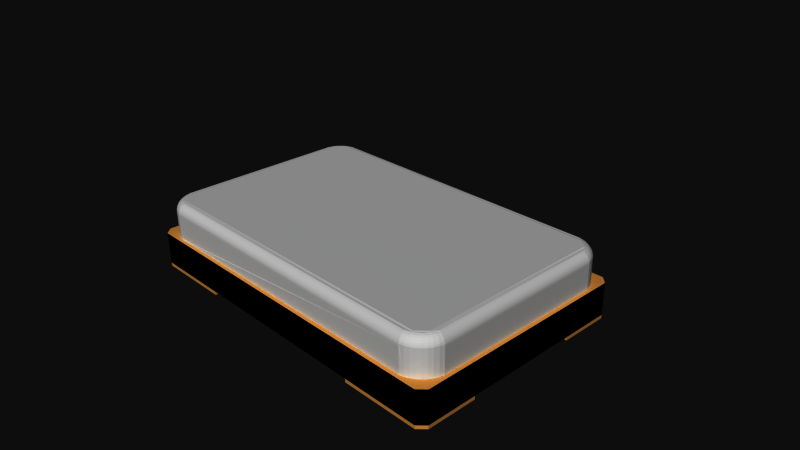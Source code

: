 # Source: 94.blend  (saved by Blender 2.72.0; exported with 4.5.12 LTS)
import bpy
from mathutils import Matrix  # noqa: F401  (used for matrix-valued properties, if any)

bpy.ops.wm.read_factory_settings(use_empty=True)
scene = bpy.context.scene
scene.name = 'Scene'

# ---- collections
col_collection_1 = bpy.data.collections.new('Collection 1'); scene.collection.children.link(col_collection_1)

# ---- materials (node trees are filled in below, after node groups)
mat_crystal = bpy.data.materials.new('crystal')
mat_crystal.alpha_threshold = 0.0
mat_crystal.use_transparent_shadow = False
mat_crystal.roughness = 0.5
mat_black = bpy.data.materials.new('black')
mat_black.alpha_threshold = 0.0
mat_black.use_transparent_shadow = False
mat_black.diffuse_color = (0.0, 0.0, 0.0, 1.0)
mat_black.specular_color = (0.1333, 0.1333, 0.1333)
mat_black.roughness = 0.5
mat_pads = bpy.data.materials.new('pads')
mat_pads.alpha_threshold = 0.0
mat_pads.use_transparent_shadow = False
mat_pads.diffuse_color = (0.8745, 0.5529, 0.2196, 1.0)
mat_pads.specular_color = (1.0, 0.7176, 0.1882)
mat_pads.roughness = 0.5

# ---- material node trees

# ---- world
world_world = bpy.data.worlds.new('World'); scene.world = world_world
world_world.color = (0.05088, 0.05088, 0.05088)
world_world.use_sun_shadow = False
world_world.sun_shadow_jitter_overblur = 0.0
world_world.cycles.sampling_method = 'MANUAL'
world_world.cycles.sample_map_resolution = 256

# ---- cameras
cam_camera = bpy.data.cameras.new('Camera')
cam_camera.clip_end = 100.0
cam_camera.lens = 35.0
cam_camera.sensor_width = 32.0
cam_camera.sensor_height = 18.0
cam_camera.ortho_scale = 7.314
cam_camera.dof.focus_distance = 0.0
cam_camera.dof.aperture_fstop = 128.0

# ---- meshes
me_94 = bpy.data.meshes.new('94')
me_94.from_pydata([(2.5, -0.45, 1.5), (-2.05, 0.0, -1.55), (-2.45, 0.0, 1.15), (-2.45, 0.0, -1.15), (-2.05, 0.0, 1.55), (2.113, 0.0, 1.545), (2.113, 0.35, 1.545), (2.174, 0.0, 1.53), (2.232, 0.0, 1.506), (2.285, 0.0, 1.474), (2.333, 0.0, 1.433), (2.374, 0.0, 1.385), (2.406, 0.0, 1.332), (2.43, 0.0, 1.274), (2.445, 0.0, 1.213), (2.445, 0.35, 1.213), (2.443, 0.376, 1.212), (2.428, 0.376, 1.273), (2.404, 0.376, 1.331), (2.372, 0.376, 1.384), (2.331, 0.376, 1.431), (2.284, 0.376, 1.472), (2.231, 0.376, 1.504), (2.173, 0.376, 1.528), (2.112, 0.376, 1.543), (2.436, 0.4013, 1.211), (2.422, 0.4013, 1.271), (2.398, 0.4013, 1.327), (2.366, 0.4013, 1.38), (2.326, 0.4013, 1.426), (2.28, 0.4013, 1.466), (2.227, 0.4013, 1.498), (2.171, 0.4013, 1.522), (2.111, 0.4013, 1.536), (2.425, 0.425, 1.209), (2.411, 0.425, 1.267), (2.388, 0.425, 1.322), (2.357, 0.425, 1.373), (2.319, 0.425, 1.419), (2.273, 0.425, 1.457), (2.222, 0.425, 1.488), (2.167, 0.425, 1.511), (2.109, 0.425, 1.525), (2.41, 0.4464, 1.207), (2.397, 0.4464, 1.263), (2.375, 0.4464, 1.316), (2.345, 0.4464, 1.364), (2.308, 0.4464, 1.408), (2.264, 0.4464, 1.445), (2.216, 0.4464, 1.475), (2.163, 0.4464, 1.497), (2.107, 0.4464, 1.51), (2.392, 0.4649, 1.204), (2.379, 0.4649, 1.257), (2.359, 0.4649, 1.307), (2.33, 0.4649, 1.354), (2.295, 0.4649, 1.395), (2.254, 0.4649, 1.43), (2.207, 0.4649, 1.459), (2.157, 0.4649, 1.479), (2.104, 0.4649, 1.492), (2.371, 0.4799, 1.201), (2.359, 0.4799, 1.25), (2.34, 0.4799, 1.298), (2.313, 0.4799, 1.341), (2.28, 0.4799, 1.38), (2.241, 0.4799, 1.413), (2.198, 0.4799, 1.44), (2.15, 0.4799, 1.459), (2.101, 0.4799, 1.471), (2.348, 0.491, 1.197), (2.318, 0.491, 1.287), (2.263, 0.491, 1.363), (2.187, 0.491, 1.418), (2.097, 0.491, 1.448), (2.296, 0.4977, 1.275), (2.175, 0.4977, 1.396), (2.445, 0.0, -1.213), (2.445, 0.35, -1.213), (2.43, 0.0, -1.274), (2.406, 0.0, -1.332), (2.374, 0.0, -1.385), (2.333, 0.0, -1.433), (2.285, 0.0, -1.474), (2.232, 0.0, -1.506), (2.174, 0.0, -1.53), (2.113, 0.0, -1.545), (2.113, 0.35, -1.545), (2.112, 0.376, -1.543), (2.173, 0.376, -1.528), (2.231, 0.376, -1.504), (2.284, 0.376, -1.472), (2.331, 0.376, -1.431), (2.372, 0.376, -1.384), (2.404, 0.376, -1.331), (2.428, 0.376, -1.273), (2.443, 0.376, -1.212), (2.111, 0.4013, -1.536), (2.171, 0.4013, -1.522), (2.227, 0.4013, -1.498), (2.28, 0.4013, -1.466), (2.326, 0.4013, -1.426), (2.366, 0.4013, -1.38), (2.398, 0.4013, -1.327), (2.422, 0.4013, -1.271), (2.436, 0.4013, -1.211), (2.109, 0.425, -1.525), (2.167, 0.425, -1.511), (2.222, 0.425, -1.488), (2.273, 0.425, -1.457), (2.319, 0.425, -1.419), (2.357, 0.425, -1.373), (2.388, 0.425, -1.322), (2.411, 0.425, -1.267), (2.425, 0.425, -1.209), (2.107, 0.4464, -1.51), (2.163, 0.4464, -1.497), (2.216, 0.4464, -1.475), (2.264, 0.4464, -1.445), (2.308, 0.4464, -1.408), (2.345, 0.4464, -1.364), (2.375, 0.4464, -1.316), (2.397, 0.4464, -1.263), (2.41, 0.4464, -1.207), (2.104, 0.4649, -1.492), (2.157, 0.4649, -1.479), (2.207, 0.4649, -1.459), (2.254, 0.4649, -1.43), (2.295, 0.4649, -1.395), (2.33, 0.4649, -1.354), (2.359, 0.4649, -1.307), (2.379, 0.4649, -1.257), (2.392, 0.4649, -1.204), (2.101, 0.4799, -1.471), (2.15, 0.4799, -1.459), (2.198, 0.4799, -1.44), (2.241, 0.4799, -1.413), (2.28, 0.4799, -1.38), (2.313, 0.4799, -1.341), (2.34, 0.4799, -1.298), (2.359, 0.4799, -1.25), (2.371, 0.4799, -1.201), (2.097, 0.491, -1.448), (2.143, 0.491, -1.437), (2.187, 0.491, -1.418), (2.227, 0.491, -1.394), (2.294, 0.491, -1.327), (2.318, 0.491, -1.287), (2.337, 0.491, -1.243), (2.348, 0.491, -1.197), (2.175, 0.4977, -1.396), (2.245, 0.4977, -1.345), (2.296, 0.4977, -1.275), (-2.113, 0.35, -1.545), (-2.119, 0.0, -1.544), (-2.174, 0.35, -1.53), (-2.187, 0.0, -1.526), (-2.232, 0.35, -1.506), (-2.25, 0.0, -1.496), (-2.285, 0.35, -1.474), (-2.307, 0.0, -1.456), (-2.333, 0.35, -1.433), (-2.356, 0.0, -1.407), (-2.374, 0.35, -1.385), (-2.396, 0.0, -1.35), (-2.406, 0.35, -1.332), (-2.426, 0.0, -1.287), (-2.43, 0.35, -1.274), (-2.444, 0.0, -1.219), (-2.445, 0.35, -1.213), (-2.112, 0.376, -1.543), (-2.173, 0.376, -1.528), (-2.231, 0.376, -1.504), (-2.284, 0.376, -1.472), (-2.331, 0.376, -1.431), (-2.372, 0.376, -1.384), (-2.404, 0.376, -1.331), (-2.428, 0.376, -1.273), (-2.443, 0.376, -1.212), (-2.436, 0.4013, -1.211), (-2.422, 0.4013, -1.271), (-2.398, 0.4013, -1.327), (-2.366, 0.4013, -1.38), (-2.326, 0.4013, -1.426), (-2.28, 0.4013, -1.466), (-2.227, 0.4013, -1.498), (-2.171, 0.4013, -1.522), (-2.111, 0.4013, -1.536), (-2.425, 0.425, -1.209), (-2.411, 0.425, -1.267), (-2.388, 0.425, -1.322), (-2.357, 0.425, -1.373), (-2.319, 0.425, -1.419), (-2.273, 0.425, -1.457), (-2.222, 0.425, -1.488), (-2.167, 0.425, -1.511), (-2.109, 0.425, -1.525), (-2.41, 0.4464, -1.207), (-2.397, 0.4464, -1.263), (-2.375, 0.4464, -1.316), (-2.345, 0.4464, -1.364), (-2.308, 0.4464, -1.408), (-2.264, 0.4464, -1.445), (-2.216, 0.4464, -1.475), (-2.163, 0.4464, -1.497), (-2.107, 0.4464, -1.51), (-2.392, 0.4649, -1.204), (-2.379, 0.4649, -1.257), (-2.359, 0.4649, -1.307), (-2.33, 0.4649, -1.354), (-2.295, 0.4649, -1.395), (-2.254, 0.4649, -1.43), (-2.207, 0.4649, -1.459), (-2.157, 0.4649, -1.479), (-2.104, 0.4649, -1.492), (-2.371, 0.4799, -1.201), (-2.359, 0.4799, -1.25), (-2.34, 0.4799, -1.298), (-2.313, 0.4799, -1.341), (-2.28, 0.4799, -1.38), (-2.241, 0.4799, -1.413), (-2.198, 0.4799, -1.44), (-2.15, 0.4799, -1.459), (-2.101, 0.4799, -1.471), (-2.348, 0.491, -1.197), (-2.318, 0.491, -1.287), (-2.294, 0.491, -1.327), (-2.227, 0.491, -1.394), (-2.187, 0.491, -1.418), (-2.143, 0.491, -1.437), (-2.097, 0.491, -1.448), (-2.296, 0.4977, -1.275), (-2.175, 0.4977, -1.396), (-2.445, 0.35, 1.213), (-2.444, 0.0, 1.219), (-2.43, 0.35, 1.274), (-2.426, 0.0, 1.287), (-2.406, 0.35, 1.332), (-2.396, 0.0, 1.35), (-2.374, 0.35, 1.385), (-2.356, 0.0, 1.407), (-2.333, 0.35, 1.433), (-2.307, 0.0, 1.456), (-2.285, 0.35, 1.474), (-2.25, 0.0, 1.496), (-2.232, 0.35, 1.506), (-2.187, 0.0, 1.526), (-2.174, 0.35, 1.53), (-2.119, 0.0, 1.544), (-2.113, 0.35, 1.545), (-2.443, 0.376, 1.212), (-2.428, 0.376, 1.273), (-2.404, 0.376, 1.331), (-2.372, 0.376, 1.384), (-2.331, 0.376, 1.431), (-2.284, 0.376, 1.472), (-2.231, 0.376, 1.504), (-2.173, 0.376, 1.528), (-2.112, 0.376, 1.543), (-2.111, 0.4013, 1.536), (-2.171, 0.4013, 1.522), (-2.227, 0.4013, 1.498), (-2.28, 0.4013, 1.466), (-2.326, 0.4013, 1.426), (-2.366, 0.4013, 1.38), (-2.398, 0.4013, 1.327), (-2.422, 0.4013, 1.271), (-2.436, 0.4013, 1.211), (-2.109, 0.425, 1.525), (-2.167, 0.425, 1.511), (-2.222, 0.425, 1.488), (-2.273, 0.425, 1.457), (-2.319, 0.425, 1.419), (-2.357, 0.425, 1.373), (-2.388, 0.425, 1.322), (-2.411, 0.425, 1.267), (-2.425, 0.425, 1.209), (-2.107, 0.4464, 1.51), (-2.163, 0.4464, 1.497), (-2.216, 0.4464, 1.475), (-2.264, 0.4464, 1.445), (-2.308, 0.4464, 1.408), (-2.345, 0.4464, 1.364), (-2.375, 0.4464, 1.316), (-2.397, 0.4464, 1.263), (-2.41, 0.4464, 1.207), (-2.104, 0.4649, 1.492), (-2.157, 0.4649, 1.479), (-2.207, 0.4649, 1.459), (-2.254, 0.4649, 1.43), (-2.295, 0.4649, 1.395), (-2.33, 0.4649, 1.354), (-2.359, 0.4649, 1.307), (-2.379, 0.4649, 1.257), (-2.392, 0.4649, 1.204), (-2.101, 0.4799, 1.471), (-2.15, 0.4799, 1.459), (-2.198, 0.4799, 1.44), (-2.241, 0.4799, 1.413), (-2.28, 0.4799, 1.38), (-2.313, 0.4799, 1.341), (-2.34, 0.4799, 1.298), (-2.359, 0.4799, 1.25), (-2.371, 0.4799, 1.201), (-2.097, 0.491, 1.448), (-2.187, 0.491, 1.418), (-2.263, 0.491, 1.363), (-2.318, 0.491, 1.287), (-2.348, 0.491, 1.197), (-2.175, 0.4977, 1.396), (-2.296, 0.4977, 1.275), (-2.5, 0.0, 1.5), (-2.4, 0.0, 1.6), (-2.4, 0.0, -1.6), (-2.5, 0.0, -1.5), (2.5, 0.0, -1.5), (2.5, 0.0, 1.5), (2.4, 0.0, 1.6), (2.4, 0.0, -1.6), (1.3, -0.45, -1.6), (1.3, -0.5, -1.6), (1.3, -0.45, -1.091), (1.3, -0.5, -1.091), (-1.3, -0.5, -1.6), (-2.4, -0.5, -1.6), (-1.3, -0.45, -1.6), (2.4, -0.5, -1.6), (2.5, -0.5, -1.5), (2.5, -0.5, -0.8), (2.5, -0.45, -0.8), (2.5, -0.45, 0.8), (2.5, -0.5, 0.8), (2.5, -0.5, 1.5), (1.591, -0.45, -0.8), (1.591, -0.5, -0.8), (1.3, -0.45, 0.8), (1.3, -0.5, 0.8), (2.4, -0.5, 1.6), (1.3, -0.5, 1.6), (1.3, -0.45, 1.6), (-1.3, -0.45, 1.6), (-1.3, -0.5, 1.6), (-2.4, -0.5, 1.6), (-1.3, -0.45, 0.8), (-1.3, -0.5, 0.8), (-2.5, -0.5, 1.5), (-2.5, -0.5, 0.8), (-2.5, -0.45, 0.8), (-2.5, -0.45, -0.8), (-2.5, -0.5, -0.8), (-2.5, -0.5, -1.5), (-1.3, -0.45, -0.8), (-1.3, -0.5, -0.8), (2.4, -0.45, 1.6), (2.5, -0.45, -1.5), (2.4, -0.45, -1.6), (-2.5, -0.45, -1.5), (-2.4, -0.45, -1.6), (-2.5, -0.45, 1.5), (-2.4, -0.45, 1.6), (-1.3, -0.5, -1.6), (-2.4, -0.5, -1.6), (-2.5, -0.5, -0.8), (-2.5, -0.5, -1.5), (-1.3, -0.5, -0.8)], [], [(162, 163, 161, 160), (21, 22, 8, 9), (336, 331, 332, 337, 338), (336, 338, 339, 335), (23, 24, 6, 5, 7), (322, 334, 333, 321), (355, 318, 315, 354), (169, 168, 3, 2, 234, 233), (88, 89, 85, 86, 87), (20, 21, 9, 10), (334, 328, 329, 333), (151, 150, 232), (18, 19, 11, 12), (344, 346, 347, 343), (89, 90, 84, 85), (205, 115, 106, 196), (356, 314, 313, 357), (94, 95, 79, 80), (359, 312, 311, 358), (16, 17, 13, 14, 15), (331, 336, 335, 330), (76, 73, 72, 71, 75), (187, 97, 88, 170), (22, 23, 7, 8), (295, 286, 60, 69), (358, 347, 346, 345), (93, 94, 80, 81), (284, 285, 276, 275), (264, 265, 252, 253), (57, 58, 49, 48), (269, 270, 261, 260), (120, 121, 112, 111), (243, 255, 254, 241, 242), (257, 247, 249, 258), (65, 66, 57, 56), (259, 260, 257, 258), (287, 288, 279, 278), (47, 48, 39, 38), (291, 292, 283, 282), (290, 291, 282, 281), (304, 305, 297, 296, 295), (294, 206, 197, 285), (257, 256, 245, 247), (268, 269, 260, 259), (38, 39, 30, 29), (130, 131, 122, 121), (124, 125, 116, 115), (115, 116, 107, 106), (197, 198, 189, 188), (237, 252, 251, 235), (122, 123, 114, 113), (275, 276, 267, 266), (190, 191, 182, 181), (279, 280, 271, 270), (149, 70, 61, 141), (32, 33, 24, 23), (30, 31, 22, 21), (250, 178, 169, 233), (278, 279, 270, 269), (1, 154, 153, 87, 86), (151, 152, 147, 146, 145, 144, 150), (39, 40, 31, 30), (36, 37, 28, 27), (244, 245, 243, 242), (216, 217, 208, 207), (26, 27, 18, 17), (29, 30, 21, 20), (272, 273, 264, 263), (265, 266, 251, 252), (208, 209, 200, 199), (299, 300, 291, 290), (295, 296, 287, 286), (286, 287, 278, 277), (182, 183, 174, 175), (72, 73, 67, 66, 65), (151, 232, 231, 310, 309, 76, 75, 152), (126, 127, 118, 117), (213, 214, 205, 204), (218, 219, 210, 209), (17, 18, 12, 13), (341, 344, 343, 340), (304, 295, 69, 74), (214, 124, 115, 205), (345, 346, 344, 341, 342), (309, 310, 307, 306, 305), (323, 360, 361, 324, 357, 325), (147, 148, 140, 139, 138, 146), (56, 57, 48, 47), (204, 205, 196, 195), (189, 190, 181, 180), (107, 108, 99, 98), (63, 64, 55, 54), (300, 301, 292, 291), (131, 132, 123, 122), (52, 53, 44, 43), (58, 59, 50, 49), (293, 294, 285, 284), (59, 60, 51, 50), (181, 182, 175, 176), (25, 26, 17, 16), (253, 252, 237, 239), (31, 32, 23, 22), (14, 77, 78, 15), (280, 281, 272, 271), (225, 226, 218, 217), (45, 46, 37, 36), (230, 142, 133, 223), (150, 144, 143, 142, 230, 229, 228, 232), (271, 272, 263, 262), (292, 293, 284, 283), (134, 135, 126, 125), (99, 100, 91, 90), (53, 54, 45, 44), (261, 262, 255, 256), (55, 56, 47, 46), (140, 141, 132, 131), (49, 50, 41, 40), (110, 111, 102, 101), (212, 213, 204, 203), (232, 228, 227, 226, 225, 231), (127, 128, 119, 118), (172, 171, 155, 157), (202, 203, 194, 193), (163, 175, 174, 161), (142, 143, 134, 133), (118, 119, 110, 109), (297, 298, 289, 288), (40, 41, 32, 31), (305, 306, 299, 298, 297), (70, 71, 63, 62, 61), (270, 271, 262, 261), (112, 113, 104, 103), (277, 278, 269, 268), (34, 35, 26, 25), (197, 188, 276, 285), (128, 129, 120, 119), (129, 130, 121, 120), (206, 207, 198, 197), (200, 201, 192, 191), (286, 277, 51, 60), (185, 186, 171, 172), (96, 16, 15, 78), (221, 222, 213, 212), (52, 43, 123, 132), (119, 120, 111, 110), (301, 302, 293, 292), (223, 133, 124, 214), (168, 169, 167, 166), (166, 167, 165, 164), (164, 165, 163, 162), (35, 36, 27, 26), (241, 239, 240, 242), (239, 237, 238, 240), (246, 247, 245, 244), (61, 62, 53, 52), (235, 233, 234, 236), (163, 165, 176, 175), (188, 189, 180, 179), (44, 45, 36, 35), (296, 297, 288, 287), (209, 210, 201, 200), (97, 98, 89, 88), (106, 107, 98, 97), (61, 52, 132, 141), (145, 146, 138, 137, 136), (226, 227, 220, 219, 218), (276, 188, 179, 267), (173, 172, 157, 159), (307, 308, 303, 302, 301), (210, 211, 202, 201), (139, 140, 131, 130), (102, 103, 94, 93), (194, 195, 186, 185), (67, 68, 59, 58), (195, 196, 187, 186), (116, 117, 108, 107), (184, 185, 172, 173), (217, 218, 209, 208), (222, 223, 214, 213), (282, 283, 274, 273), (133, 134, 125, 124), (248, 249, 247, 246), (263, 264, 253, 254), (113, 114, 105, 104), (211, 212, 203, 202), (186, 187, 170, 171), (259, 258, 24, 33), (177, 167, 169, 178), (237, 235, 236, 238), (183, 184, 173, 174), (180, 181, 176, 177), (220, 221, 212, 211), (46, 47, 38, 37), (24, 258, 249, 6), (302, 303, 294, 293), (125, 126, 117, 116), (135, 136, 127, 126), (266, 267, 250, 251), (191, 192, 183, 182), (225, 217, 216, 215, 224), (219, 220, 211, 210), (273, 274, 265, 264), (207, 208, 199, 198), (51, 277, 268, 42), (308, 224, 215, 303), (105, 25, 16, 96), (76, 309, 305, 304, 74, 73), (193, 194, 185, 184), (71, 72, 65, 64, 63), (192, 193, 184, 183), (215, 216, 207, 206), (199, 200, 191, 190), (68, 69, 60, 59), (157, 155, 156, 158), (177, 176, 165, 167), (98, 99, 90, 89), (153, 170, 88, 87), (159, 157, 158, 160), (104, 105, 96, 95), (41, 42, 33, 32), (155, 153, 154, 156), (5, 6, 249, 248, 4), (121, 122, 113, 112), (123, 43, 34, 114), (233, 235, 251, 250), (91, 92, 82, 83), (48, 49, 40, 39), (243, 245, 256, 255), (179, 178, 250, 267), (108, 109, 100, 99), (111, 112, 103, 102), (288, 289, 280, 279), (27, 28, 19, 18), (28, 29, 20, 19), (54, 55, 46, 45), (64, 65, 56, 55), (100, 101, 92, 91), (50, 51, 42, 41), (274, 275, 266, 265), (62, 63, 54, 53), (289, 290, 281, 280), (281, 282, 273, 272), (37, 38, 29, 28), (144, 145, 136, 135, 134, 143), (117, 118, 109, 108), (260, 261, 256, 257), (34, 25, 105, 114), (101, 102, 93, 92), (148, 149, 141, 140), (228, 229, 222, 221, 220, 227), (137, 138, 129, 128), (103, 104, 95, 94), (262, 263, 254, 255), (138, 139, 130, 129), (283, 284, 275, 274), (298, 299, 290, 289), (229, 230, 223, 222), (66, 67, 58, 57), (43, 44, 35, 34), (303, 215, 206, 294), (239, 241, 254, 253), (153, 155, 171, 170), (136, 137, 128, 127), (198, 199, 190, 189), (179, 180, 177, 178), (201, 202, 193, 192), (307, 301, 300, 299, 306), (109, 110, 101, 100), (42, 268, 259, 33), (310, 231, 225, 224, 308, 307), (203, 204, 195, 194), (331, 330, 0, 332), (152, 75, 71, 70, 149, 148, 147), (95, 96, 78, 77, 79), (11, 10, 9, 8, 7, 5, 4, 248, 246, 244, 242, 240, 238, 236, 234, 2, 3, 168, 166, 164, 162, 160, 158, 156, 154, 1, 313, 314, 311, 312, 317, 316, 315, 318, 86, 85, 84, 83, 82, 81, 80, 79, 77, 14, 13, 12), (326, 327, 328, 334, 322, 320), (19, 20, 10, 11), (1, 86, 318, 313), (349, 352, 351, 348), (74, 69, 68, 67, 73), (92, 93, 81, 82), (352, 323, 325, 351), (337, 353, 339, 338), (106, 97, 187, 196), (90, 91, 83, 84), (160, 161, 174, 173, 159), (352, 349, 362, 364), (330, 335, 339, 340, 343, 347, 348, 351, 325, 319, 321, 333, 329), (320, 322, 321, 319), (0, 316, 317, 353), (332, 0, 353, 337), (354, 329, 328, 327), (326, 355, 354, 327), (316, 0, 330, 329, 354, 315), (350, 356, 357, 324), (342, 359, 358, 345), (364, 362, 363, 361, 360), (349, 350, 363, 362), (350, 324, 361, 363), (324, 323, 360, 361), (323, 352, 364, 360), (339, 353, 317, 312, 359, 340), (342, 341, 340, 359), (348, 347, 358, 311, 314, 356), (348, 356, 350, 362, 363, 349), (319, 325, 357, 313, 318, 355), (326, 320, 319, 355)])
me_94.polygons.foreach_set('material_index', [0, 0, 2, 2, 0, 2, 1, 0, 0, 0, 2, 0, 0, 2, 0, 0, 0, 0, 1, 0, 2, 0, 0, 0, 0, 2, 0, 0, 0, 0, 0, 0, 0, 0, 0, 0, 0, 0, 0, 0, 0, 0, 0, 0, 0, 0, 0, 0, 0, 0, 0, 0, 0, 0, 0, 0, 0, 0, 0, 0, 0, 0, 0, 0, 0, 0, 0, 0, 0, 0, 0, 0, 0, 0, 0, 0, 0, 0, 0, 0, 2, 0, 0, 2, 0, 2, 0, 0, 0, 0, 0, 0, 0, 0, 0, 0, 0, 0, 0, 0, 0, 0, 0, 0, 0, 0, 0, 0, 0, 0, 0, 0, 0, 0, 0, 0, 0, 0, 0, 0, 0, 0, 0, 0, 0, 0, 0, 0, 0, 0, 0, 0, 0, 0, 0, 0, 0, 0, 0, 0, 0, 0, 0, 0, 0, 0, 0, 0, 0, 0, 0, 0, 0, 0, 0, 0, 0, 0, 0, 0, 0, 0, 0, 0, 0, 0, 0, 0, 0, 0, 0, 0, 0, 0, 0, 0, 0, 0, 0, 0, 0, 0, 0, 0, 0, 0, 0, 0, 0, 0, 0, 0, 0, 0, 0, 0, 0, 0, 0, 0, 0, 0, 0, 0, 0, 0, 0, 0, 0, 0, 0, 0, 0, 0, 0, 0, 0, 0, 0, 0, 0, 0, 0, 0, 0, 0, 0, 0, 0, 0, 0, 0, 0, 0, 0, 0, 0, 0, 0, 0, 0, 0, 0, 0, 0, 0, 0, 0, 0, 0, 0, 0, 0, 0, 0, 0, 0, 0, 0, 0, 0, 0, 0, 0, 0, 0, 0, 0, 0, 0, 0, 2, 0, 0, 2, 2, 0, 2, 2, 0, 0, 2, 2, 0, 0, 0, 0, 1, 2, 1, 2, 2, 2, 1, 2, 2, 2, 0, 0, 0, 0, 1, 2, 1, 2, 1, 2])
me_94.materials.append(mat_crystal)
me_94.materials.append(mat_black)
me_94.materials.append(mat_pads)
me_94.use_remesh_preserve_volume = False
me_94.use_remesh_preserve_attributes = False
me_94.use_mirror_vertex_groups = False
me_94.update()

# ---- objects
ob_94 = bpy.data.objects.new('94', me_94)
ob_camera = bpy.data.objects.new('Camera', cam_camera)

# ---- transforms, parenting, visibility, modifiers, constraints
ob_94.location = (0.0, 0.0, 0.0)
ob_94.rotation_euler = (1.571, -0.0, 0.0)
ob_94.lineart.crease_threshold = 0.0
ob_camera.location = (7.481, -6.508, 5.344)
ob_camera.rotation_euler = (1.109, 0.01082, 0.8149)
ob_camera.lock_rotations_4d = False
ob_camera.empty_display_type = 'ARROWS'
ob_camera.color = (0.0, 0.0, 0.0, 0.0)
ob_camera.display_type = 'WIRE'
ob_camera.lineart.crease_threshold = 0.0

# ---- collection membership
col_collection_1.objects.link(ob_94)
col_collection_1.objects.link(ob_camera)

# ---- scene / render settings (as saved in the file)
scene.camera = ob_camera
scene.frame_start = 1; scene.frame_end = 250; scene.frame_set(1)
scene.render.engine = 'BLENDER_EEVEE_NEXT'
scene.render.resolution_percentage = 50
scene.render.dither_intensity = 0.0
scene.cycles.use_denoising = False
scene.cycles.samples = 10
scene.cycles.sampling_pattern = 'TABULATED_SOBOL'
scene.cycles.light_sampling_threshold = 0.0
scene.cycles.use_adaptive_sampling = False
scene.cycles.use_light_tree = False
scene.cycles.blur_glossy = 0.0
scene.cycles.pixel_filter_type = 'GAUSSIAN'
scene.cycles.sample_clamp_indirect = 0.0
scene.view_settings.view_transform = 'Raw'
bpy.context.view_layer.update()

# ---- added for rendering (the .blend has no usable light): sun
light_auto_sun = bpy.data.lights.new('AutoSun', 'SUN')
light_auto_sun.energy = 3.0
light_auto_sun.angle = 0.0523599
ob_auto_sun = bpy.data.objects.new('AutoSun', light_auto_sun)
scene.collection.objects.link(ob_auto_sun)
ob_auto_sun.rotation_euler = (0.872665, 0.174533, 0.523599)
bpy.context.view_layer.update()
